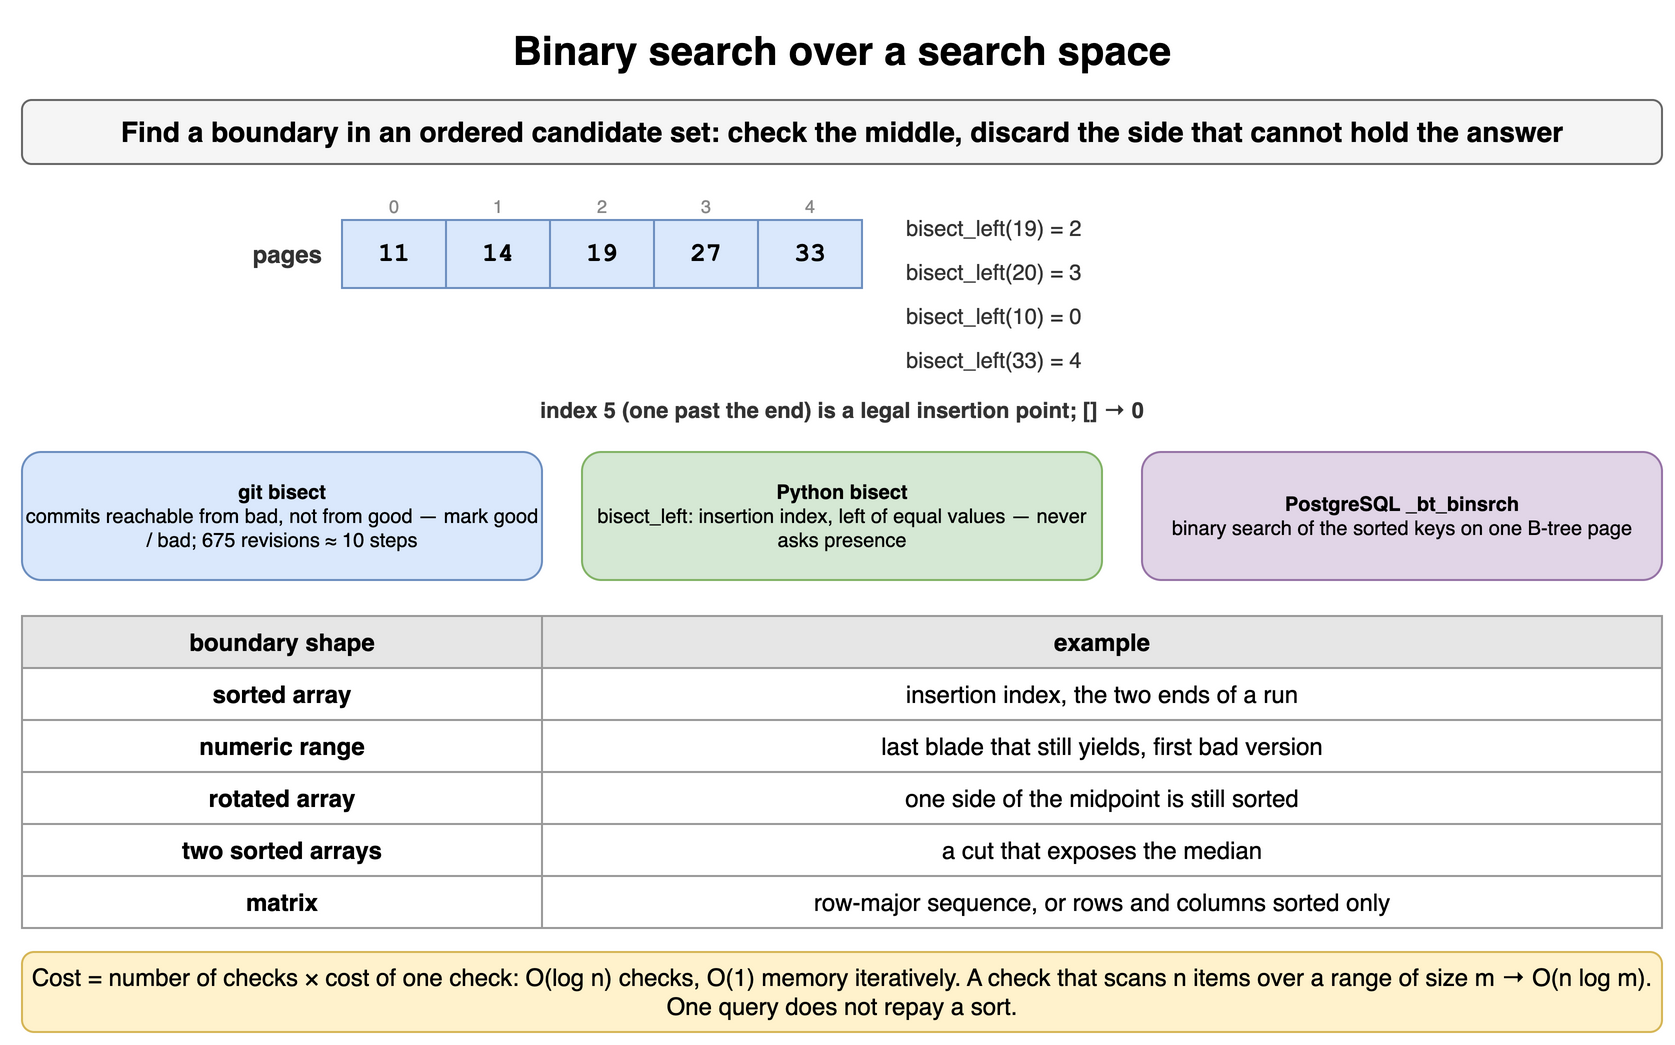

The diagram above was exported from draw.io. Its source (the exported page's mxGraphModel, read from the mxfile embedded in the PNG):
<mxGraphModel dx="900" dy="530" grid="1" gridSize="10" guides="1" tooltips="1" connect="1" arrows="1" fold="1" page="1" pageScale="1" pageWidth="900" pageHeight="530" math="0" shadow="0">
  <root>
    <mxCell id="0" />
    <mxCell id="1" parent="0" />
    <mxCell id="b11" value="Binary search over a search space" style="text;html=1;align=center;verticalAlign=middle;whiteSpace=wrap;fontSize=20;fontStyle=1;" vertex="1" parent="1">
      <mxGeometry x="40" y="10" width="820" height="30" as="geometry" />
    </mxCell>
    <mxCell id="b12" value="Find a boundary in an ordered candidate set: check the middle, discard the side that cannot hold the answer" style="rounded=1;whiteSpace=wrap;html=1;fillColor=#f5f5f5;strokeColor=#666666;fontStyle=1;fontSize=14;" vertex="1" parent="1">
      <mxGeometry x="40" y="50" width="820" height="32" as="geometry" />
    </mxCell>
    <mxCell id="b13" value="11" style="rounded=0;whiteSpace=wrap;html=1;fontFamily=Courier New;fontStyle=1;fontSize=13;fillColor=#dae8fc;strokeColor=#6c8ebf;fontSize=13;" vertex="1" parent="1">
      <mxGeometry x="200" y="110" width="52" height="34" as="geometry" />
    </mxCell>
    <mxCell id="b14" value="0" style="text;html=1;whiteSpace=wrap;fontSize=11;align=center;verticalAlign=middle;fontSize=9;fontColor=#888888;" vertex="1" parent="1">
      <mxGeometry x="200" y="96" width="52" height="13" as="geometry" />
    </mxCell>
    <mxCell id="b15" value="14" style="rounded=0;whiteSpace=wrap;html=1;fontFamily=Courier New;fontStyle=1;fontSize=13;fillColor=#dae8fc;strokeColor=#6c8ebf;fontSize=13;" vertex="1" parent="1">
      <mxGeometry x="252" y="110" width="52" height="34" as="geometry" />
    </mxCell>
    <mxCell id="b16" value="1" style="text;html=1;whiteSpace=wrap;fontSize=11;align=center;verticalAlign=middle;fontSize=9;fontColor=#888888;" vertex="1" parent="1">
      <mxGeometry x="252" y="96" width="52" height="13" as="geometry" />
    </mxCell>
    <mxCell id="b17" value="19" style="rounded=0;whiteSpace=wrap;html=1;fontFamily=Courier New;fontStyle=1;fontSize=13;fillColor=#dae8fc;strokeColor=#6c8ebf;fontSize=13;" vertex="1" parent="1">
      <mxGeometry x="304" y="110" width="52" height="34" as="geometry" />
    </mxCell>
    <mxCell id="b18" value="2" style="text;html=1;whiteSpace=wrap;fontSize=11;align=center;verticalAlign=middle;fontSize=9;fontColor=#888888;" vertex="1" parent="1">
      <mxGeometry x="304" y="96" width="52" height="13" as="geometry" />
    </mxCell>
    <mxCell id="b19" value="27" style="rounded=0;whiteSpace=wrap;html=1;fontFamily=Courier New;fontStyle=1;fontSize=13;fillColor=#dae8fc;strokeColor=#6c8ebf;fontSize=13;" vertex="1" parent="1">
      <mxGeometry x="356" y="110" width="52" height="34" as="geometry" />
    </mxCell>
    <mxCell id="b110" value="3" style="text;html=1;whiteSpace=wrap;fontSize=11;align=center;verticalAlign=middle;fontSize=9;fontColor=#888888;" vertex="1" parent="1">
      <mxGeometry x="356" y="96" width="52" height="13" as="geometry" />
    </mxCell>
    <mxCell id="b111" value="33" style="rounded=0;whiteSpace=wrap;html=1;fontFamily=Courier New;fontStyle=1;fontSize=13;fillColor=#dae8fc;strokeColor=#6c8ebf;fontSize=13;" vertex="1" parent="1">
      <mxGeometry x="408" y="110" width="52" height="34" as="geometry" />
    </mxCell>
    <mxCell id="b112" value="4" style="text;html=1;whiteSpace=wrap;fontSize=11;align=center;verticalAlign=middle;fontSize=9;fontColor=#888888;" vertex="1" parent="1">
      <mxGeometry x="408" y="96" width="52" height="13" as="geometry" />
    </mxCell>
    <mxCell id="b113" value="pages" style="text;html=1;whiteSpace=wrap;fontSize=11;align=right;verticalAlign=middle;fontSize=12;fontColor=#333333;fontStyle=1;" vertex="1" parent="1">
      <mxGeometry x="82" y="110" width="110" height="34" as="geometry" />
    </mxCell>
    <mxCell id="b114" value="bisect_left(19) = 2" style="text;html=1;whiteSpace=wrap;fontSize=11;align=left;verticalAlign=middle;fontSize=11;fontColor=#333333;" vertex="1" parent="1">
      <mxGeometry x="480" y="104" width="380" height="20" as="geometry" />
    </mxCell>
    <mxCell id="b115" value="bisect_left(20) = 3" style="text;html=1;whiteSpace=wrap;fontSize=11;align=left;verticalAlign=middle;fontSize=11;fontColor=#333333;" vertex="1" parent="1">
      <mxGeometry x="480" y="126" width="380" height="20" as="geometry" />
    </mxCell>
    <mxCell id="b116" value="bisect_left(10) = 0" style="text;html=1;whiteSpace=wrap;fontSize=11;align=left;verticalAlign=middle;fontSize=11;fontColor=#333333;" vertex="1" parent="1">
      <mxGeometry x="480" y="148" width="380" height="20" as="geometry" />
    </mxCell>
    <mxCell id="b117" value="bisect_left(33) = 4" style="text;html=1;whiteSpace=wrap;fontSize=11;align=left;verticalAlign=middle;fontSize=11;fontColor=#333333;" vertex="1" parent="1">
      <mxGeometry x="480" y="170" width="380" height="20" as="geometry" />
    </mxCell>
    <mxCell id="b118" value="index 5 (one past the end) is a legal insertion point; [] → 0" style="text;html=1;whiteSpace=wrap;fontSize=11;align=center;verticalAlign=middle;fontSize=11;fontColor=#333333;fontStyle=1;" vertex="1" parent="1">
      <mxGeometry x="40" y="196" width="820" height="18" as="geometry" />
    </mxCell>
    <mxCell id="b119" value="git bisect&lt;br&gt;&lt;span style=&quot;font-weight:normal&quot;&gt;commits reachable from bad, not from good — mark good / bad; 675 revisions ≈ 10 steps&lt;/span&gt;" style="rounded=1;whiteSpace=wrap;html=1;fillColor=#dae8fc;strokeColor=#6c8ebf;fontSize=10;align=center;fontStyle=1;" vertex="1" parent="1">
      <mxGeometry x="40" y="226" width="260" height="64" as="geometry" />
    </mxCell>
    <mxCell id="b120" value="Python bisect&lt;br&gt;&lt;span style=&quot;font-weight:normal&quot;&gt;bisect_left: insertion index, left of equal values — never asks presence&lt;/span&gt;" style="rounded=1;whiteSpace=wrap;html=1;fillColor=#d5e8d4;strokeColor=#82b366;fontSize=10;align=center;fontStyle=1;" vertex="1" parent="1">
      <mxGeometry x="320" y="226" width="260" height="64" as="geometry" />
    </mxCell>
    <mxCell id="b121" value="PostgreSQL _bt_binsrch&lt;br&gt;&lt;span style=&quot;font-weight:normal&quot;&gt;binary search of the sorted keys on one B-tree page&lt;/span&gt;" style="rounded=1;whiteSpace=wrap;html=1;fillColor=#e1d5e7;strokeColor=#9673a6;fontSize=10;align=center;fontStyle=1;" vertex="1" parent="1">
      <mxGeometry x="600" y="226" width="260" height="64" as="geometry" />
    </mxCell>
    <mxCell id="b122" value="boundary shape" style="whiteSpace=wrap;html=1;fillColor=#e6e6e6;strokeColor=#999999;fontStyle=1;fontSize=12;" vertex="1" parent="1">
      <mxGeometry x="40" y="308" width="260" height="26" as="geometry" />
    </mxCell>
    <mxCell id="b123" value="example" style="whiteSpace=wrap;html=1;fillColor=#e6e6e6;strokeColor=#999999;fontStyle=1;fontSize=12;" vertex="1" parent="1">
      <mxGeometry x="300" y="308" width="560" height="26" as="geometry" />
    </mxCell>
    <mxCell id="b124" value="sorted array" style="whiteSpace=wrap;html=1;strokeColor=#999999;fontSize=12;fillColor=#ffffff;fontStyle=1;" vertex="1" parent="1">
      <mxGeometry x="40" y="334" width="260" height="26" as="geometry" />
    </mxCell>
    <mxCell id="b125" value="insertion index, the two ends of a run" style="whiteSpace=wrap;html=1;strokeColor=#999999;fontSize=12;fillColor=#ffffff;" vertex="1" parent="1">
      <mxGeometry x="300" y="334" width="560" height="26" as="geometry" />
    </mxCell>
    <mxCell id="b126" value="numeric range" style="whiteSpace=wrap;html=1;strokeColor=#999999;fontSize=12;fillColor=#ffffff;fontStyle=1;" vertex="1" parent="1">
      <mxGeometry x="40" y="360" width="260" height="26" as="geometry" />
    </mxCell>
    <mxCell id="b127" value="last blade that still yields, first bad version" style="whiteSpace=wrap;html=1;strokeColor=#999999;fontSize=12;fillColor=#ffffff;" vertex="1" parent="1">
      <mxGeometry x="300" y="360" width="560" height="26" as="geometry" />
    </mxCell>
    <mxCell id="b128" value="rotated array" style="whiteSpace=wrap;html=1;strokeColor=#999999;fontSize=12;fillColor=#ffffff;fontStyle=1;" vertex="1" parent="1">
      <mxGeometry x="40" y="386" width="260" height="26" as="geometry" />
    </mxCell>
    <mxCell id="b129" value="one side of the midpoint is still sorted" style="whiteSpace=wrap;html=1;strokeColor=#999999;fontSize=12;fillColor=#ffffff;" vertex="1" parent="1">
      <mxGeometry x="300" y="386" width="560" height="26" as="geometry" />
    </mxCell>
    <mxCell id="b130" value="two sorted arrays" style="whiteSpace=wrap;html=1;strokeColor=#999999;fontSize=12;fillColor=#ffffff;fontStyle=1;" vertex="1" parent="1">
      <mxGeometry x="40" y="412" width="260" height="26" as="geometry" />
    </mxCell>
    <mxCell id="b131" value="a cut that exposes the median" style="whiteSpace=wrap;html=1;strokeColor=#999999;fontSize=12;fillColor=#ffffff;" vertex="1" parent="1">
      <mxGeometry x="300" y="412" width="560" height="26" as="geometry" />
    </mxCell>
    <mxCell id="b132" value="matrix" style="whiteSpace=wrap;html=1;strokeColor=#999999;fontSize=12;fillColor=#ffffff;fontStyle=1;" vertex="1" parent="1">
      <mxGeometry x="40" y="438" width="260" height="26" as="geometry" />
    </mxCell>
    <mxCell id="b133" value="row-major sequence, or rows and columns sorted only" style="whiteSpace=wrap;html=1;strokeColor=#999999;fontSize=12;fillColor=#ffffff;" vertex="1" parent="1">
      <mxGeometry x="300" y="438" width="560" height="26" as="geometry" />
    </mxCell>
    <mxCell id="b134" value="Cost = number of checks × cost of one check: O(log n) checks, O(1) memory iteratively. A check that scans n items over a range of size m → O(n log m). One query does not repay a sort." style="rounded=1;whiteSpace=wrap;html=1;fillColor=#fff2cc;strokeColor=#d6b656;fontSize=12;align=center;" vertex="1" parent="1">
      <mxGeometry x="40" y="476" width="820" height="40" as="geometry" />
    </mxCell>
  </root>
</mxGraphModel>